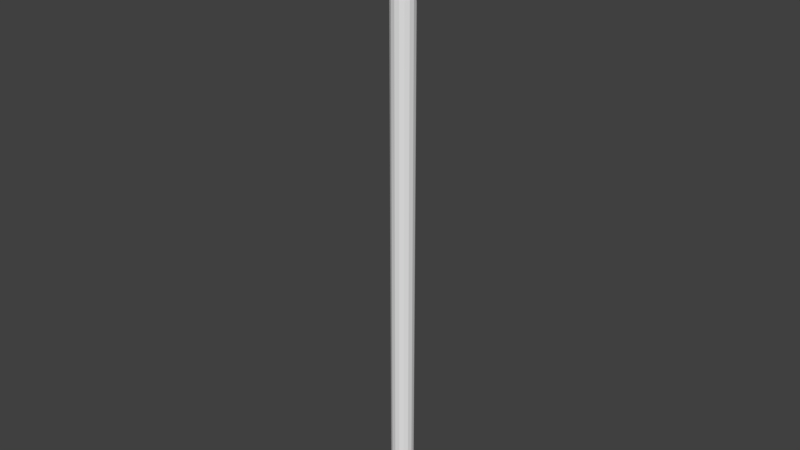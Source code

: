 # Source: WoodPoleSingleCrossArm.blend  (saved by Blender 2.78.0; exported with 4.5.12 LTS)
import bpy
from mathutils import Matrix  # noqa: F401  (used for matrix-valued properties, if any)

bpy.ops.wm.read_factory_settings(use_empty=True)
scene = bpy.context.scene
scene.name = 'Scene'

# ---- collections
col_collection_1 = bpy.data.collections.new('Collection 1'); scene.collection.children.link(col_collection_1)

# ---- world
world_world = bpy.data.worlds.new('World'); scene.world = world_world
world_world.color = (0.05088, 0.05088, 0.05088)
world_world.use_sun_shadow = False
world_world.sun_shadow_jitter_overblur = 0.0
world_world.cycles.sampling_method = 'MANUAL'

# ---- meshes
me_cylinder_001 = bpy.data.meshes.new('Cylinder.001')
me_cylinder_001.from_pydata([(-7.0, -8.871e-07, -3.247e-05), (-6.467, 2.679, -3.232e-05), (-4.95, 4.95, -3.19e-05), (-2.679, 6.467, -3.127e-05), (2.9e-12, 7.0, -3.052e-05), (2.679, 6.467, -2.977e-05), (4.95, 4.95, -2.914e-05), (6.467, 2.679, -2.871e-05), (7.0, 7.818e-07, -2.856e-05), (6.467, -2.679, -2.871e-05), (4.95, -4.95, -2.914e-05), (2.679, -6.467, -2.977e-05), (2.225e-07, -7.0, -3.052e-05), (-2.679, -6.467, -3.127e-05), (-4.95, -4.95, -3.19e-05), (-6.467, -2.679, -3.232e-05), (-6.467, 2.679, 532.3), (-7.0, -8.871e-07, 534.5), (4.95, 4.95, 530.5), (-5.025e-05, 7.0, 528.8), (2.679, 6.467, 529.2), (-2.679, 6.467, 529.2), (-4.95, 4.95, 530.5), (6.467, 2.679, 532.3), (7.0, 7.818e-07, 534.5), (-6.663, -1.693, 535.9), (-6.467, -2.679, 534.8), (-5.015e-05, -7.0, 530.0), (-2.679, -6.467, 530.6), (2.679, -6.467, 530.6), (4.95, -4.95, 532.3), (-4.95, -4.95, 532.3), (6.663, -1.693, 535.9), (6.467, -2.679, 534.8), (-7.0, -8.871e-07, 58.03), (-7.0, -8.871e-07, 117.4), (-7.0, -8.871e-07, 176.8), (-7.0, -8.871e-07, 236.2), (-7.0, -8.871e-07, 295.6), (-7.0, -8.871e-07, 355.0), (-7.0, -8.871e-07, 414.4), (-6.467, 2.679, 412.7), (-6.467, 2.679, 353.5), (-6.467, 2.679, 294.4), (-6.467, 2.679, 235.2), (-6.467, 2.679, 176.1), (-6.467, 2.679, 116.9), (-6.467, 2.679, 57.79), (-4.95, 4.95, 411.2), (-4.95, 4.95, 352.3), (-4.95, 4.95, 293.4), (-4.95, 4.95, 234.4), (-4.95, 4.95, 175.5), (-4.95, 4.95, 116.5), (-4.95, 4.95, 57.59), (-2.679, 6.467, 410.3), (-2.679, 6.467, 351.5), (-2.679, 6.467, 292.7), (-2.679, 6.467, 233.9), (-2.679, 6.467, 175.1), (-2.679, 6.467, 116.3), (-2.679, 6.467, 57.46), (-3.896e-05, 7.0, 409.9), (-3.338e-05, 7.0, 351.2), (-2.779e-05, 7.0, 292.4), (-2.221e-05, 7.0, 233.7), (-1.662e-05, 7.0, 174.9), (-1.104e-05, 7.0, 116.2), (-5.456e-06, 7.0, 57.41), (2.679, 6.467, 410.3), (2.679, 6.467, 351.5), (2.679, 6.467, 292.7), (2.679, 6.467, 233.9), (2.679, 6.467, 175.1), (2.679, 6.467, 116.3), (2.679, 6.467, 57.46), (4.95, 4.95, 411.2), (4.95, 4.95, 352.3), (4.95, 4.95, 293.4), (4.95, 4.95, 234.4), (4.95, 4.95, 175.5), (4.95, 4.95, 116.5), (4.95, 4.95, 57.59), (6.467, 2.679, 412.7), (6.467, 2.679, 353.5), (6.467, 2.679, 294.4), (6.467, 2.679, 235.2), (6.467, 2.679, 176.1), (6.467, 2.679, 116.9), (6.467, 2.679, 57.79), (7.0, 7.818e-07, 414.4), (7.0, 7.818e-07, 355.0), (7.0, 7.818e-07, 295.6), (7.0, 7.818e-07, 236.2), (7.0, 7.818e-07, 176.8), (7.0, 7.818e-07, 117.4), (7.0, 7.818e-07, 58.03), (-6.467, 2.679, 509.1), (6.467, 2.679, 509.1), (-7.0, -8.871e-07, 503.5), (-7.0, -8.238e-07, 509.1), (7.0, 7.818e-07, 509.1), (7.0, 7.505e-07, 503.5), (6.467, -2.679, 503.5), (6.467, -2.679, 509.1), (-6.467, -2.679, 509.1), (-6.467, -2.679, 503.5), (6.467, 2.679, 503.5), (-6.467, 2.679, 503.6), (-70.0, -9.342, 509.1), (-69.47, -6.663, 509.1), (-70.0, -9.342, 503.5), (-69.47, -12.02, 503.5), (-69.47, -12.02, 509.1), (-69.47, -6.663, 503.6), (70.0, -9.342, 509.1), (69.47, -6.663, 509.1), (70.0, -9.342, 503.5), (69.47, -12.02, 509.1), (69.47, -12.02, 503.5), (69.47, -6.663, 503.5), (7.0, 7.505e-07, 503.5), (7.0, 7.818e-07, 414.4), (7.0, 7.818e-07, 414.4), (7.0, 7.505e-07, 503.5), (7.0, 7.505e-07, 503.5), (7.0, 7.818e-07, 414.4), (39.62, -9.342, 503.5), (37.38, -9.342, 503.5), (36.85, -12.02, 503.5), (39.09, -12.02, 503.5), (39.09, -12.02, 509.1), (36.85, -12.02, 509.1), (37.38, -9.342, 509.1), (39.62, -9.342, 509.1), (36.85, -6.663, 509.1), (39.09, -6.663, 509.1), (39.09, -6.663, 503.5), (36.85, -6.663, 503.5), (-39.63, -9.342, 503.5), (-37.37, -9.342, 503.5), (-36.83, -6.663, 503.6), (-39.1, -6.663, 503.6), (-39.1, -12.02, 509.1), (-36.83, -12.02, 509.1), (-36.83, -12.02, 503.5), (-39.1, -12.02, 503.5), (-39.1, -6.663, 509.1), (-36.83, -6.663, 509.1), (-37.37, -9.342, 509.1), (-39.63, -9.342, 509.1), (7.0, 7.63e-07, 467.8), (7.0, 7.63e-07, 467.8), (7.0, 7.63e-07, 467.8), (6.467, -2.679, 466.0), (6.467, -2.679, 469.6), (7.0, 7.637e-07, 466.0), (7.0, 7.624e-07, 469.6), (6.467, 2.679, 469.6), (6.467, 2.679, 466.0), (-6.467, 2.679, 465.8), (-6.467, 2.679, 469.5), (-7.0, -8.871e-07, 465.8), (-7.0, -8.871e-07, 469.5), (-6.467, -2.679, 469.5), (-6.467, -2.679, 465.8), (-2.679, -6.467, 503.5), (-4.95, -4.95, 503.5), (-6.467, -2.679, 503.5), (4.95, -4.95, 503.5), (2.679, -6.467, 503.5), (-4.763e-05, -7.0, 503.5), (-2.679, -6.467, 509.1), (4.95, -4.95, 509.1), (-4.816e-05, -7.0, 509.1), (-4.95, -4.95, 509.1), (2.679, -6.467, 509.1)], [], [(163, 164, 106, 99), (161, 163, 99, 108), (48, 22, 21, 55), (55, 21, 19, 62), (62, 19, 20, 69), (69, 20, 18, 76), (40, 162, 160, 41), (155, 157, 102, 103), (10, 169, 170, 11), (11, 170, 171, 12), (12, 171, 166, 13), (13, 166, 167, 14), (100, 105, 26, 25, 17), (0, 1, 2, 3, 4, 5, 6, 7, 8, 9, 10, 11, 12, 13, 14, 15), (17, 25, 32, 24, 23, 18, 20, 19, 21, 22, 16), (25, 26, 31, 28, 27, 29, 30, 33, 32), (7, 89, 96, 8), (89, 88, 95, 96), (88, 87, 94, 95), (87, 86, 93, 94), (86, 85, 92, 93), (85, 84, 91, 92), (84, 83, 90, 91), (6, 82, 89, 7), (82, 81, 88, 89), (81, 80, 87, 88), (80, 79, 86, 87), (79, 78, 85, 86), (78, 77, 84, 85), (77, 76, 83, 84), (5, 75, 82, 6), (75, 74, 81, 82), (74, 73, 80, 81), (73, 72, 79, 80), (72, 71, 78, 79), (71, 70, 77, 78), (70, 69, 76, 77), (4, 68, 75, 5), (68, 67, 74, 75), (67, 66, 73, 74), (66, 65, 72, 73), (65, 64, 71, 72), (64, 63, 70, 71), (63, 62, 69, 70), (3, 61, 68, 4), (61, 60, 67, 68), (60, 59, 66, 67), (59, 58, 65, 66), (58, 57, 64, 65), (57, 56, 63, 64), (56, 55, 62, 63), (2, 54, 61, 3), (54, 53, 60, 61), (53, 52, 59, 60), (52, 51, 58, 59), (51, 50, 57, 58), (50, 49, 56, 57), (49, 48, 55, 56), (1, 47, 54, 2), (47, 46, 53, 54), (46, 45, 52, 53), (45, 44, 51, 52), (44, 43, 50, 51), (43, 42, 49, 50), (42, 41, 48, 49), (0, 34, 47, 1), (34, 35, 46, 47), (35, 36, 45, 46), (36, 37, 44, 45), (37, 38, 43, 44), (38, 39, 42, 43), (39, 40, 41, 42), (157, 158, 107, 102), (104, 101, 24, 32, 33), (9, 154, 155, 103, 169, 10), (41, 160, 161, 108, 97, 16, 22, 48), (97, 100, 17, 16), (101, 98, 23, 24), (111, 112, 113, 109), (114, 111, 109, 110), (115, 118, 119, 117), (117, 120, 116, 115), (142, 139, 111, 114), (134, 131, 118, 115), (127, 137, 120, 117), (137, 136, 116, 120), (131, 130, 119, 118), (136, 134, 115, 116), (139, 146, 112, 111), (143, 150, 109, 113), (146, 143, 113, 112), (83, 159, 156, 90), (147, 142, 114, 110), (150, 147, 110, 109), (136, 137, 138, 135), (130, 131, 132, 129), (134, 136, 135, 133), (164, 145, 146, 165), (131, 134, 133, 132), (150, 143, 144, 149), (142, 147, 148, 141), (147, 150, 149, 148), (143, 146, 145, 144), (130, 127, 117, 119), (125, 151, 126, 123, 152, 124), (124, 152, 123, 122, 153, 121), (102, 157, 156, 90, 126, 151, 125), (76, 18, 23, 98, 107, 158, 159, 83), (15, 165, 162, 40, 39, 38, 37, 36, 35, 34, 0), (14, 167, 168, 106, 164, 165, 15), (8, 96, 95, 94, 93, 92, 91, 90, 156, 154, 9), (164, 163, 140, 145), (141, 140, 163, 161), (142, 141, 161, 160), (139, 142, 160, 162), (146, 139, 162, 165), (137, 127, 156, 159), (128, 138, 158, 157), (138, 137, 159, 158), (130, 129, 155, 154), (129, 128, 157, 155), (127, 130, 154, 156), (97, 108, 99, 100), (99, 106, 168, 105, 100), (101, 104, 103, 102), (98, 101, 102, 107), (171, 170, 176, 174), (169, 103, 104, 173), (166, 171, 174, 172), (168, 167, 175, 105), (167, 166, 172, 175), (170, 169, 173, 176), (175, 172, 28, 31), (173, 104, 33, 30), (176, 173, 30, 29), (172, 174, 27, 28), (105, 175, 31, 26), (174, 176, 29, 27), (128, 140, 141, 138), (129, 145, 140, 128), (135, 148, 149, 133), (133, 149, 144, 132), (132, 144, 145, 129), (138, 141, 148, 135)])
me_cylinder_001.use_remesh_preserve_volume = False
me_cylinder_001.use_remesh_preserve_attributes = False
me_cylinder_001.use_mirror_vertex_groups = False
me_cylinder_001.update()
me_cylinder_001.normals_split_custom_set([tuple(v) for v in zip(*[iter([-0.9808, -0.1951, -6.921e-08, -0.9808, -0.1951, -6.921e-08, -0.9808, -0.1951, -6.921e-08, -0.9808, -0.1951, -6.921e-08, -0.9808, 0.1951, -6.849e-08, -0.9808, 0.1951, -6.849e-08, -0.9808, 0.1951, -6.849e-08, -0.9808, 0.1951, -6.849e-08, -0.5556, 0.8315, -5.274e-08, -0.5556, 0.8315, -5.274e-08, -0.5556, 0.8315, -5.274e-08, -0.5556, 0.8315, -5.274e-08, -0.1951, 0.9808, -1.441e-08, -0.1951, 0.9808, -1.441e-08, -0.1951, 0.9808, -1.441e-08, -0.1951, 0.9808, -1.441e-08, 0.1951, 0.9808, 1.178e-08, 0.1951, 0.9808, 1.178e-08, 0.1951, 0.9808, 1.178e-08, 0.1951, 0.9808, 1.178e-08, 0.5556, 0.8315, 5.454e-08, 0.5556, 0.8315, 5.454e-08, 0.5556, 0.8315, 5.454e-08, 0.5556, 0.8315, 5.454e-08, -0.9808, 0.1951, -7.628e-08, -0.9808, 0.1951, -7.628e-08, -0.9808, 0.1951, -7.628e-08, -0.9808, 0.1951, -7.628e-08, 0.9808, -0.1951, 6.948e-08, 0.9808, -0.1951, 6.948e-08, 0.9808, -0.1951, 6.948e-08, 0.9808, -0.1951, 6.948e-08, 0.5556, -0.8315, 5.338e-08, 0.5556, -0.8315, 5.338e-08, 0.5556, -0.8315, 5.338e-08, 0.5556, -0.8315, 5.338e-08, 0.1951, -0.9808, 1.89e-08, 0.1951, -0.9808, 1.89e-08, 0.1951, -0.9808, 1.89e-08, 0.1951, -0.9808, 1.89e-08, -0.1951, -0.9808, -1.874e-08, -0.1951, -0.9808, -1.874e-08, -0.1951, -0.9808, -1.874e-08, -0.1951, -0.9808, -1.874e-08, -0.5556, -0.8315, -5.236e-08, -0.5556, -0.8315, -5.236e-08, -0.5556, -0.8315, -5.236e-08, -0.5556, -0.8315, -5.236e-08, -0.9808, -0.1951, -2.022e-07, -0.9808, -0.1951, -2.022e-07, -0.9808, -0.1951, -2.022e-07, -0.9808, -0.1951, -2.022e-07, -0.9808, -0.1951, -2.022e-07, 2.793e-07, 2.577e-14, -1.0, 2.793e-07, 2.577e-14, -1.0, 2.793e-07, 2.577e-14, -1.0, 2.793e-07, 2.577e-14, -1.0, 2.793e-07, 2.577e-14, -1.0, 2.793e-07, 2.577e-14, -1.0, 2.793e-07, 2.577e-14, -1.0, 2.793e-07, 2.577e-14, -1.0, 2.793e-07, 2.577e-14, -1.0, 2.793e-07, 2.577e-14, -1.0, 2.793e-07, 2.577e-14, -1.0, 2.793e-07, 2.577e-14, -1.0, 2.793e-07, 2.577e-14, -1.0, 2.793e-07, 2.577e-14, -1.0, 2.793e-07, 2.577e-14, -1.0, 2.793e-07, 2.577e-14, -1.0, 0.0, 0.6327, 0.7744, 0.0, 0.6327, 0.7744, 0.0, 0.6327, 0.7744, 0.0, 0.6327, 0.7744, 0.0, 0.6327, 0.7744, 0.0, 0.6327, 0.7744, 0.0, 0.6327, 0.7744, 0.0, 0.6327, 0.7744, 0.0, 0.6327, 0.7744, 0.0, 0.6327, 0.7744, 0.0, 0.6327, 0.7744, 0.0, -0.7429, 0.6694, 0.0, -0.7429, 0.6694, 0.0, -0.7429, 0.6694, 0.0, -0.7429, 0.6694, 0.0, -0.7429, 0.6694, 0.0, -0.7429, 0.6694, 0.0, -0.7429, 0.6694, 0.0, -0.7429, 0.6694, 0.0, -0.7429, 0.6694, 0.9808, 0.1951, 9.684e-08, 0.9808, 0.1951, 9.684e-08, 0.9808, 0.1951, 9.684e-08, 0.9808, 0.1951, 9.684e-08, 0.9808, 0.1951, 8.69e-08, 0.9808, 0.1951, 8.69e-08, 0.9808, 0.1951, 8.69e-08, 0.9808, 0.1951, 8.69e-08, 0.9808, 0.1951, 9.463e-08, 0.9808, 0.1951, 9.463e-08, 0.9808, 0.1951, 9.463e-08, 0.9808, 0.1951, 9.463e-08, 0.9808, 0.1951, 9.463e-08, 0.9808, 0.1951, 9.463e-08, 0.9808, 0.1951, 9.463e-08, 0.9808, 0.1951, 9.463e-08, 0.9808, 0.1951, 9.463e-08, 0.9808, 0.1951, 9.463e-08, 0.9808, 0.1951, 9.463e-08, 0.9808, 0.1951, 9.463e-08, 0.9808, 0.1951, 9.058e-08, 0.9808, 0.1951, 9.058e-08, 0.9808, 0.1951, 9.058e-08, 0.9808, 0.1951, 9.058e-08, 0.9808, 0.1951, 9.463e-08, 0.9808, 0.1951, 9.463e-08, 0.9808, 0.1951, 9.463e-08, 0.9808, 0.1951, 9.463e-08, 0.8315, 0.5556, 7.824e-08, 0.8315, 0.5556, 7.824e-08, 0.8315, 0.5556, 7.824e-08, 0.8315, 0.5556, 7.824e-08, 0.8315, 0.5556, 7.55e-08, 0.8315, 0.5556, 7.55e-08, 0.8315, 0.5556, 7.55e-08, 0.8315, 0.5556, 7.55e-08, 0.8315, 0.5556, 7.941e-08, 0.8315, 0.5556, 7.941e-08, 0.8315, 0.5556, 7.941e-08, 0.8315, 0.5556, 7.941e-08, 0.8315, 0.5556, 7.941e-08, 0.8315, 0.5556, 7.941e-08, 0.8315, 0.5556, 7.941e-08, 0.8315, 0.5556, 7.941e-08, 0.8315, 0.5556, 7.645e-08, 0.8315, 0.5556, 7.645e-08, 0.8315, 0.5556, 7.645e-08, 0.8315, 0.5556, 7.645e-08, 0.8315, 0.5556, 7.55e-08, 0.8315, 0.5556, 7.55e-08, 0.8315, 0.5556, 7.55e-08, 0.8315, 0.5556, 7.55e-08, 0.8315, 0.5556, 7.941e-08, 0.8315, 0.5556, 7.941e-08, 0.8315, 0.5556, 7.941e-08, 0.8315, 0.5556, 7.941e-08, 0.5556, 0.8315, 5.327e-08, 0.5556, 0.8315, 5.327e-08, 0.5556, 0.8315, 5.327e-08, 0.5556, 0.8315, 5.327e-08, 0.5556, 0.8315, 4.924e-08, 0.5556, 0.8315, 4.924e-08, 0.5556, 0.8315, 4.924e-08, 0.5556, 0.8315, 4.924e-08, 0.5556, 0.8315, 5.517e-08, 0.5556, 0.8315, 5.517e-08, 0.5556, 0.8315, 5.517e-08, 0.5556, 0.8315, 5.517e-08, 0.5556, 0.8315, 5.517e-08, 0.5556, 0.8315, 5.517e-08, 0.5556, 0.8315, 5.517e-08, 0.5556, 0.8315, 5.517e-08, 0.5556, 0.8315, 5.205e-08, 0.5556, 0.8315, 5.205e-08, 0.5556, 0.8315, 5.205e-08, 0.5556, 0.8315, 5.205e-08, 0.5556, 0.8315, 4.924e-08, 0.5556, 0.8315, 4.924e-08, 0.5556, 0.8315, 4.924e-08, 0.5556, 0.8315, 4.924e-08, 0.5556, 0.8315, 5.517e-08, 0.5556, 0.8315, 5.517e-08, 0.5556, 0.8315, 5.517e-08, 0.5556, 0.8315, 5.517e-08, 0.1951, 0.9808, 1.711e-08, 0.1951, 0.9808, 1.711e-08, 0.1951, 0.9808, 1.711e-08, 0.1951, 0.9808, 1.711e-08, 0.1951, 0.9808, 1.672e-08, 0.1951, 0.9808, 1.672e-08, 0.1951, 0.9808, 1.672e-08, 0.1951, 0.9808, 1.672e-08, 0.1951, 0.9808, 7.111e-09, 0.1951, 0.9808, 7.111e-09, 0.1951, 0.9808, 7.111e-09, 0.1951, 0.9808, 7.111e-09, 0.1951, 0.9808, 1.672e-08, 0.1951, 0.9808, 1.672e-08, 0.1951, 0.9808, 1.672e-08, 0.1951, 0.9808, 1.672e-08, 0.1951, 0.9808, 7.111e-09, 0.1951, 0.9808, 7.111e-09, 0.1951, 0.9808, 7.111e-09, 0.1951, 0.9808, 7.111e-09, 0.1951, 0.9808, 1.672e-08, 0.1951, 0.9808, 1.672e-08, 0.1951, 0.9808, 1.672e-08, 0.1951, 0.9808, 1.672e-08, 0.1951, 0.9808, 1.899e-08, 0.1951, 0.9808, 1.899e-08, 0.1951, 0.9808, 1.899e-08, 0.1951, 0.9808, 1.899e-08, -0.1951, 0.9808, -1.246e-08, -0.1951, 0.9808, -1.246e-08, -0.1951, 0.9808, -1.246e-08, -0.1951, 0.9808, -1.246e-08, -0.1951, 0.9808, -1.774e-08, -0.1951, 0.9808, -1.774e-08, -0.1951, 0.9808, -1.774e-08, -0.1951, 0.9808, -1.774e-08, -0.1951, 0.9808, -1.774e-08, -0.1951, 0.9808, -1.774e-08, -0.1951, 0.9808, -1.774e-08, -0.1951, 0.9808, -1.774e-08, -0.1951, 0.9808, -1.774e-08, -0.1951, 0.9808, -1.774e-08, -0.1951, 0.9808, -1.774e-08, -0.1951, 0.9808, -1.774e-08, -0.1951, 0.9808, -1.774e-08, -0.1951, 0.9808, -1.774e-08, -0.1951, 0.9808, -1.774e-08, -0.1951, 0.9808, -1.774e-08, -0.1951, 0.9808, -1.774e-08, -0.1951, 0.9808, -1.774e-08, -0.1951, 0.9808, -1.774e-08, -0.1951, 0.9808, -1.774e-08, -0.1951, 0.9808, -2.962e-08, -0.1951, 0.9808, -2.962e-08, -0.1951, 0.9808, -2.962e-08, -0.1951, 0.9808, -2.962e-08, -0.5556, 0.8315, -5.576e-08, -0.5556, 0.8315, -5.576e-08, -0.5556, 0.8315, -5.576e-08, -0.5556, 0.8315, -5.576e-08, -0.5556, 0.8315, -4.855e-08, -0.5556, 0.8315, -4.855e-08, -0.5556, 0.8315, -4.855e-08, -0.5556, 0.8315, -4.855e-08, -0.5556, 0.8315, -5.221e-08, -0.5556, 0.8315, -5.221e-08, -0.5556, 0.8315, -5.221e-08, -0.5556, 0.8315, -5.221e-08, -0.5556, 0.8315, -4.855e-08, -0.5556, 0.8315, -4.855e-08, -0.5556, 0.8315, -4.855e-08, -0.5556, 0.8315, -4.855e-08, -0.5556, 0.8315, -5.814e-08, -0.5556, 0.8315, -5.814e-08, -0.5556, 0.8315, -5.814e-08, -0.5556, 0.8315, -5.814e-08, -0.5556, 0.8315, -4.855e-08, -0.5556, 0.8315, -4.855e-08, -0.5556, 0.8315, -4.855e-08, -0.5556, 0.8315, -4.855e-08, -0.5556, 0.8315, -5.221e-08, -0.5556, 0.8315, -5.221e-08, -0.5556, 0.8315, -5.221e-08, -0.5556, 0.8315, -5.221e-08, -0.8315, 0.5556, -8.003e-08, -0.8315, 0.5556, -8.003e-08, -0.8315, 0.5556, -8.003e-08, -0.8315, 0.5556, -8.003e-08, -0.8315, 0.5556, -7.805e-08, -0.8315, 0.5556, -7.805e-08, -0.8315, 0.5556, -7.805e-08, -0.8315, 0.5556, -7.805e-08, -0.8315, 0.5556, -8.101e-08, -0.8315, 0.5556, -8.101e-08, -0.8315, 0.5556, -8.101e-08, -0.8315, 0.5556, -8.101e-08, -0.8315, 0.5556, -8.101e-08, -0.8315, 0.5556, -8.101e-08, -0.8315, 0.5556, -8.101e-08, -0.8315, 0.5556, -8.101e-08, -0.8315, 0.5556, -7.82e-08, -0.8315, 0.5556, -7.82e-08, -0.8315, 0.5556, -7.82e-08, -0.8315, 0.5556, -7.82e-08, -0.8315, 0.5556, -7.805e-08, -0.8315, 0.5556, -7.805e-08, -0.8315, 0.5556, -7.805e-08, -0.8315, 0.5556, -7.805e-08, -0.8315, 0.5556, -8.101e-08, -0.8315, 0.5556, -8.101e-08, -0.8315, 0.5556, -8.101e-08, -0.8315, 0.5556, -8.101e-08, -0.9808, 0.1951, -9.69e-08, -0.9808, 0.1951, -9.69e-08, -0.9808, 0.1951, -9.69e-08, -0.9808, 0.1951, -9.69e-08, -0.9808, 0.1951, -8.68e-08, -0.9808, 0.1951, -8.68e-08, -0.9808, 0.1951, -8.68e-08, -0.9808, 0.1951, -8.68e-08, -0.9808, 0.1951, -9.469e-08, -0.9808, 0.1951, -9.469e-08, -0.9808, 0.1951, -9.469e-08, -0.9808, 0.1951, -9.469e-08, -0.9808, 0.1951, -9.469e-08, -0.9808, 0.1951, -9.469e-08, -0.9808, 0.1951, -9.469e-08, -0.9808, 0.1951, -9.469e-08, -0.9808, 0.1951, -9.469e-08, -0.9808, 0.1951, -9.469e-08, -0.9808, 0.1951, -9.469e-08, -0.9808, 0.1951, -9.469e-08, -0.9808, 0.1951, -9.048e-08, -0.9808, 0.1951, -9.048e-08, -0.9808, 0.1951, -9.048e-08, -0.9808, 0.1951, -9.048e-08, -0.9808, 0.1951, -9.469e-08, -0.9808, 0.1951, -9.469e-08, -0.9808, 0.1951, -9.469e-08, -0.9808, 0.1951, -9.469e-08, 0.9808, 0.1951, 6.884e-08, 0.9808, 0.1951, 6.884e-08, 0.9808, 0.1951, 6.884e-08, 0.9808, 0.1951, 6.884e-08, 0.9808, -0.1951, 1.916e-07, 0.9808, -0.1951, 1.916e-07, 0.9808, -0.1951, 1.916e-07, 0.9808, -0.1951, 1.916e-07, 0.9808, -0.1951, 1.916e-07, 0.8315, -0.5556, 7.627e-08, 0.8315, -0.5556, 7.627e-08, 0.8315, -0.5556, 7.627e-08, 0.8315, -0.5556, 7.627e-08, 0.8315, -0.5556, 7.627e-08, 0.8315, -0.5556, 7.627e-08, -0.8315, 0.5556, -8.009e-08, -0.8315, 0.5556, -8.009e-08, -0.8315, 0.5556, -8.009e-08, -0.8315, 0.5556, -8.009e-08, -0.8315, 0.5556, -8.009e-08, -0.8315, 0.5556, -8.009e-08, -0.8315, 0.5556, -8.009e-08, -0.8315, 0.5556, -8.009e-08, -0.9808, 0.1951, -1.625e-07, -0.9808, 0.1951, -1.625e-07, -0.9808, 0.1951, -1.625e-07, -0.9808, 0.1951, -1.625e-07, 0.9808, 0.1951, 1.535e-07, 0.9808, 0.1951, 1.535e-07, 0.9808, 0.1951, 1.535e-07, 0.9808, 0.1951, 1.535e-07, -0.9808, -0.1951, 0.0, -0.9808, -0.1951, 0.0, -0.9808, -0.1951, 0.0, -0.9808, -0.1951, 0.0, -0.9808, 0.1951, 0.0, -0.9808, 0.1951, 0.0, -0.9808, 0.1951, 0.0, -0.9808, 0.1951, 0.0, 0.9808, -0.1951, 0.0, 0.9808, -0.1951, 0.0, 0.9808, -0.1951, 0.0, 0.9808, -0.1951, 0.0, 0.9808, 0.1951, 0.0, 0.9808, 0.1951, 0.0, 0.9808, 0.1951, 0.0, 0.9808, 0.1951, 0.0, 0.0, 0.01025, -0.9999, 0.0, 0.01025, -0.9999, 0.0, 0.01025, -0.9999, 0.0, 0.01025, -0.9999, 0.0, 1.998e-07, 1.0, 0.0, 1.998e-07, 1.0, 0.0, 1.998e-07, 1.0, 0.0, 1.998e-07, 1.0, 1.5e-06, 1.998e-07, -1.0, 1.5e-06, 1.998e-07, -1.0, 1.5e-06, 1.998e-07, -1.0, 1.5e-06, 1.998e-07, -1.0, -6.906e-07, 1.0, 0.0, -6.906e-07, 1.0, 0.0, -6.906e-07, 1.0, 0.0, -6.906e-07, 1.0, 0.0, 6.906e-07, -1.0, 0.0, 6.906e-07, -1.0, 0.0, 6.906e-07, -1.0, 0.0, 6.906e-07, -1.0, 0.0, 0.0, -1.998e-07, 1.0, 0.0, -1.998e-07, 1.0, 0.0, -1.998e-07, 1.0, 0.0, -1.998e-07, 1.0, 0.0, 0.01854, -0.9998, 0.0, 0.01854, -0.9998, 0.0, 0.01854, -0.9998, 0.0, 0.01854, -0.9998, 0.0, -0.01854, 0.9998, 0.0, -0.01854, 0.9998, 0.0, -0.01854, 0.9998, 0.0, -0.01854, 0.9998, 6.281e-08, -1.0, 0.0, 6.281e-08, -1.0, 0.0, 6.281e-08, -1.0, 0.0, 6.281e-08, -1.0, 0.0, 0.9808, 0.1951, 7.615e-08, 0.9808, 0.1951, 7.615e-08, 0.9808, 0.1951, 7.615e-08, 0.9808, 0.1951, 7.615e-08, -6.281e-08, 1.0, 0.0, -6.281e-08, 1.0, 0.0, -6.281e-08, 1.0, 0.0, -6.281e-08, 1.0, 0.0, 0.0, 0.0001197, 1.0, 0.0, 0.0001197, 1.0, 0.0, 0.0001197, 1.0, 0.0, 0.0001197, 1.0, -6.379e-07, 1.0, 0.0, -6.379e-07, 1.0, 0.0, -6.379e-07, 1.0, 0.0, -6.379e-07, 1.0, 0.0, 8.506e-07, -1.0, -6.405e-09, 8.506e-07, -1.0, -6.405e-09, 8.506e-07, -1.0, -6.405e-09, 8.506e-07, -1.0, -6.405e-09, 0.0, 0.0, 1.0, 0.0, 0.0, 1.0, 0.0, 0.0, 1.0, 0.0, 0.0, 1.0, 0.1702, -0.9797, -0.1057, 0.1702, -0.9797, -0.1057, 0.1702, -0.9797, -0.1057, 0.1702, -0.9797, -0.1057, 0.0, 0.0, 1.0, 0.0, 0.0, 1.0, 0.0, 0.0, 1.0, 0.0, 0.0, 1.0, 0.0, -0.01854, 0.9998, 0.0, -0.01854, 0.9998, 0.0, -0.01854, 0.9998, 0.0, -0.01854, 0.9998, 0.0, 1.0, 0.0, 0.0, 1.0, 0.0, 0.0, 1.0, 0.0, 0.0, 1.0, 0.0, 0.0, 0.0001139, 1.0, 0.0, 0.0001139, 1.0, 0.0, 0.0001139, 1.0, 0.0, 0.0001139, 1.0, 0.0, -1.0, 0.0, 0.0, -1.0, 0.0, 0.0, -1.0, 0.0, 0.0, -1.0, 0.0, 1.5e-06, -1.998e-07, -1.0, 1.5e-06, -1.998e-07, -1.0, 1.5e-06, -1.998e-07, -1.0, 1.5e-06, -1.998e-07, -1.0, 0.0, 1.0, 0.0, 0.0, 1.0, 0.0, 0.0, 1.0, 0.0, 0.0, 1.0, 0.0, 0.0, 1.0, 0.0, 0.0, 1.0, 0.0, 0.0, 1.0, 0.0, 0.0, 1.0, 0.0, 0.0, 1.0, 0.0, 0.0, 1.0, 0.0, 0.0, 1.0, 0.0, 0.0, 1.0, 0.0, 0.0, 1.0, -2.162e-10, 0.0, 1.0, -2.162e-10, 0.0, 1.0, -2.162e-10, 0.0, 1.0, -2.162e-10, 0.0, 1.0, -2.162e-10, 0.0, 1.0, -2.162e-10, 0.0, 1.0, -2.162e-10, 0.8315, 0.5556, 7.997e-08, 0.8315, 0.5556, 7.997e-08, 0.8315, 0.5556, 7.997e-08, 0.8315, 0.5556, 7.997e-08, 0.8315, 0.5556, 7.997e-08, 0.8315, 0.5556, 7.997e-08, 0.8315, 0.5556, 7.997e-08, 0.8315, 0.5556, 7.997e-08, -0.9808, -0.1951, -8.831e-08, -0.9808, -0.1951, -8.831e-08, -0.9808, -0.1951, -8.831e-08, -0.9808, -0.1951, -8.831e-08, -0.9808, -0.1951, -8.831e-08, -0.9808, -0.1951, -8.831e-08, -0.9808, -0.1951, -8.831e-08, -0.9808, -0.1951, -8.831e-08, -0.9808, -0.1951, -8.831e-08, -0.9808, -0.1951, -8.831e-08, -0.9808, -0.1951, -8.831e-08, -0.8315, -0.5556, -7.635e-08, -0.8315, -0.5556, -7.635e-08, -0.8315, -0.5556, -7.635e-08, -0.8315, -0.5556, -7.635e-08, -0.8315, -0.5556, -7.635e-08, -0.8315, -0.5556, -7.635e-08, -0.8315, -0.5556, -7.635e-08, 0.9808, -0.1951, 8.83e-08, 0.9808, -0.1951, 8.83e-08, 0.9808, -0.1951, 8.83e-08, 0.9808, -0.1951, 8.83e-08, 0.9808, -0.1951, 8.83e-08, 0.9808, -0.1951, 8.83e-08, 0.9808, -0.1951, 8.83e-08, 0.9808, -0.1951, 8.83e-08, 0.9808, -0.1951, 8.83e-08, 0.9808, -0.1951, 8.83e-08, 0.9808, -0.1951, 8.83e-08, 0.7204, 0.137, 0.6799, 0.7204, 0.137, 0.6799, 0.7204, 0.137, 0.6799, 0.7204, 0.137, 0.6799, 0.7584, -0.1541, 0.6333, 0.7584, -0.1541, 0.6333, 0.7584, -0.1541, 0.6333, 0.7584, -0.1541, 0.6333, -0.1701, 0.9798, 0.1056, -0.1701, 0.9798, 0.1056, -0.1701, 0.9798, 0.1056, -0.1701, 0.9798, 0.1056, -0.766, 0.1556, -0.6238, -0.766, 0.1556, -0.6238, -0.766, 0.1556, -0.6238, -0.766, 0.1556, -0.6238, -0.7314, -0.1393, -0.6676, -0.7314, -0.1393, -0.6676, -0.7314, -0.1393, -0.6676, -0.7314, -0.1393, -0.6676, 0.7647, 0.1521, -0.6262, 0.7647, 0.1521, -0.6262, 0.7647, 0.1521, -0.6262, 0.7647, 0.1521, -0.6262, -0.7567, -0.1505, 0.6362, -0.7567, -0.1505, 0.6362, -0.7567, -0.1505, 0.6362, -0.7567, -0.1505, 0.6362, 0.1711, 0.9796, 0.1052, 0.1711, 0.9796, 0.1052, 0.1711, 0.9796, 0.1052, 0.1711, 0.9796, 0.1052, -0.1711, -0.9796, -0.1052, -0.1711, -0.9796, -0.1052, -0.1711, -0.9796, -0.1052, -0.1711, -0.9796, -0.1052, -0.7174, 0.1427, 0.6818, -0.7174, 0.1427, 0.6818, -0.7174, 0.1427, 0.6818, -0.7174, 0.1427, 0.6818, 0.7289, -0.145, -0.669, 0.7289, -0.145, -0.669, 0.7289, -0.145, -0.669, 0.7289, -0.145, -0.669, -0.9808, 0.1951, -8.63e-08, -0.9808, 0.1951, -8.63e-08, -0.9808, 0.1951, -8.63e-08, -0.9808, 0.1951, -8.63e-08, -0.9808, -0.1951, -1.213e-07, -0.9808, -0.1951, -1.213e-07, -0.9808, -0.1951, -1.213e-07, -0.9808, -0.1951, -1.213e-07, -0.9808, -0.1951, -1.213e-07, 0.9808, -0.1951, 1.683e-07, 0.9808, -0.1951, 1.683e-07, 0.9808, -0.1951, 1.683e-07, 0.9808, -0.1951, 1.683e-07, 0.9808, 0.1951, 1.252e-07, 0.9808, 0.1951, 1.252e-07, 0.9808, 0.1951, 1.252e-07, 0.9808, 0.1951, 1.252e-07, 0.1951, -0.9808, 0.0, 0.1951, -0.9808, 0.0, 0.1951, -0.9808, 0.0, 0.1951, -0.9808, 0.0, 0.8315, -0.5556, 1.253e-07, 0.8315, -0.5556, 1.253e-07, 0.8315, -0.5556, 1.253e-07, 0.8315, -0.5556, 1.253e-07, -0.1951, -0.9808, 0.0, -0.1951, -0.9808, 0.0, -0.1951, -0.9808, 0.0, -0.1951, -0.9808, 0.0, -0.8315, -0.5556, -1.263e-07, -0.8315, -0.5556, -1.263e-07, -0.8315, -0.5556, -1.263e-07, -0.8315, -0.5556, -1.263e-07, -0.5556, -0.8315, -6.306e-08, -0.5556, -0.8315, -6.306e-08, -0.5556, -0.8315, -6.306e-08, -0.5556, -0.8315, -6.306e-08, 0.5556, -0.8315, 6.273e-08, 0.5556, -0.8315, 6.273e-08, 0.5556, -0.8315, 6.273e-08, 0.5556, -0.8315, 6.273e-08, -0.5556, -0.8315, -7.805e-08, -0.5556, -0.8315, -7.805e-08, -0.5556, -0.8315, -7.805e-08, -0.5556, -0.8315, -7.805e-08, 0.8315, -0.5556, 1.358e-07, 0.8315, -0.5556, 1.358e-07, 0.8315, -0.5556, 1.358e-07, 0.8315, -0.5556, 1.358e-07, 0.5556, -0.8315, 6.252e-08, 0.5556, -0.8315, 6.252e-08, 0.5556, -0.8315, 6.252e-08, 0.5556, -0.8315, 6.252e-08, -0.1951, -0.9808, -3.291e-08, -0.1951, -0.9808, -3.291e-08, -0.1951, -0.9808, -3.291e-08, -0.1951, -0.9808, -3.291e-08, -0.8315, -0.5556, -1.355e-07, -0.8315, -0.5556, -1.355e-07, -0.8315, -0.5556, -1.355e-07, -0.8315, -0.5556, -1.355e-07, 0.1951, -0.9808, 0.0, 0.1951, -0.9808, 0.0, 0.1951, -0.9808, 0.0, 0.1951, -0.9808, 0.0, -0.0001777, 0.005126, -1.0, -0.0001777, 0.005126, -1.0, -0.0001777, 0.005126, -1.0, -0.0001777, 0.005126, -1.0, 0.0003424, 0.009273, -1.0, 0.0003424, 0.009273, -1.0, 0.0003424, 0.009273, -1.0, 0.0003424, 0.009273, -1.0, 2.189e-06, 5.696e-05, 1.0, 2.189e-06, 5.696e-05, 1.0, 2.189e-06, 5.696e-05, 1.0, 2.189e-06, 5.696e-05, 1.0, -0.00033, -0.009273, 1.0, -0.00033, -0.009273, 1.0, -0.00033, -0.009273, 1.0, -0.00033, -0.009273, 1.0, 2.848e-07, -1.0, 1.485e-07, 2.848e-07, -1.0, 1.485e-07, 2.848e-07, -1.0, 1.485e-07, 2.848e-07, -1.0, 1.485e-07, -3.171e-07, 1.0, 0.0, -3.171e-07, 1.0, 0.0, -3.171e-07, 1.0, 0.0, -3.171e-07, 1.0, 0.0])] * 3)])

# ---- objects
ob_woodsingle = bpy.data.objects.new('WoodSingle', me_cylinder_001)

# ---- transforms, parenting, visibility, modifiers, constraints
ob_woodsingle.location = (0.0, 0.0, 0.0)
ob_woodsingle.scale = (0.04354, 0.04354, 0.02844)
ob_woodsingle.color = (0.8, 0.8, 0.8, 1.0)
ob_woodsingle.lineart.crease_threshold = 0.0

# ---- collection membership
col_collection_1.objects.link(ob_woodsingle)

# ---- scene / render settings (as saved in the file)
scene.frame_start = 1; scene.frame_end = 250; scene.frame_set(1)
scene.render.engine = 'CYCLES'
scene.render.resolution_percentage = 50
scene.render.dither_intensity = 0.0
scene.cycles.use_denoising = False
scene.cycles.samples = 128
scene.cycles.sampling_pattern = 'TABULATED_SOBOL'
scene.cycles.light_sampling_threshold = 0.0
scene.cycles.use_adaptive_sampling = False
scene.cycles.use_light_tree = False
scene.cycles.blur_glossy = 0.0
scene.cycles.sample_clamp_indirect = 0.0
scene.view_settings.view_transform = 'Standard'
bpy.context.view_layer.update()

# ---- added for rendering (the .blend has no active camera and no usable light): camera, sun
cam_auto = bpy.data.cameras.new('AutoCamera')
cam_auto.lens = 50.0
cam_auto.sensor_width = 36.0
cam_auto.clip_end = 1000.0
ob_auto_camera = bpy.data.objects.new('AutoCamera', cam_auto)
scene.collection.objects.link(ob_auto_camera)
ob_auto_camera.location = (15.2059, -18.3564, 19.7848)
ob_auto_camera.rotation_euler = (1.09748, -7.21219e-08, 0.694738)
scene.camera = ob_auto_camera
light_auto_sun = bpy.data.lights.new('AutoSun', 'SUN')
light_auto_sun.energy = 3.0
light_auto_sun.angle = 0.0523599
ob_auto_sun = bpy.data.objects.new('AutoSun', light_auto_sun)
scene.collection.objects.link(ob_auto_sun)
ob_auto_sun.rotation_euler = (0.872665, 0.174533, 0.523599)
bpy.context.view_layer.update()
